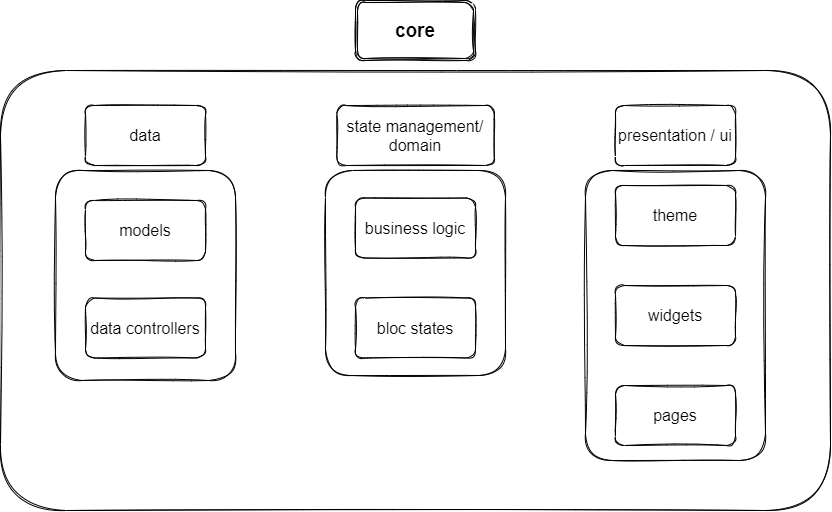

The diagram above was exported from draw.io. Its source (the exported page's mxGraphModel, read from the mxfile embedded in the PNG):
<mxGraphModel dx="1117" dy="641" grid="1" gridSize="10" guides="1" tooltips="1" connect="1" arrows="1" fold="1" page="1" pageScale="1" pageWidth="1169" pageHeight="827" math="0" shadow="0">
  <root>
    <mxCell id="0" />
    <mxCell id="1" parent="0" />
    <mxCell id="8RPQWFPaJGSfmrBunA93-31" value="" style="whiteSpace=wrap;html=1;fontSize=16;sketch=1;rounded=1;" vertex="1" parent="1">
      <mxGeometry x="25" y="290" width="830" height="440" as="geometry" />
    </mxCell>
    <mxCell id="8RPQWFPaJGSfmrBunA93-32" value="presentation / ui" style="whiteSpace=wrap;html=1;fontSize=16;sketch=1;rounded=1;" vertex="1" parent="1">
      <mxGeometry x="640" y="325" width="120" height="60" as="geometry" />
    </mxCell>
    <mxCell id="8RPQWFPaJGSfmrBunA93-33" value="" style="whiteSpace=wrap;html=1;fontSize=16;sketch=1;rounded=1;" vertex="1" parent="1">
      <mxGeometry x="80" y="390" width="180" height="210" as="geometry" />
    </mxCell>
    <mxCell id="8RPQWFPaJGSfmrBunA93-34" value="data controllers" style="whiteSpace=wrap;html=1;fontSize=16;sketch=1;rounded=1;" vertex="1" parent="1">
      <mxGeometry x="110" y="517.5" width="120" height="60" as="geometry" />
    </mxCell>
    <mxCell id="8RPQWFPaJGSfmrBunA93-35" value="models" style="whiteSpace=wrap;html=1;fontSize=16;sketch=1;rounded=1;" vertex="1" parent="1">
      <mxGeometry x="110" y="420" width="120" height="60" as="geometry" />
    </mxCell>
    <mxCell id="8RPQWFPaJGSfmrBunA93-36" value="data" style="whiteSpace=wrap;html=1;fontSize=16;sketch=1;rounded=1;" vertex="1" parent="1">
      <mxGeometry x="110" y="325" width="120" height="60" as="geometry" />
    </mxCell>
    <mxCell id="8RPQWFPaJGSfmrBunA93-37" value="" style="whiteSpace=wrap;html=1;fontSize=16;sketch=1;rounded=1;" vertex="1" parent="1">
      <mxGeometry x="350" y="390" width="180" height="205" as="geometry" />
    </mxCell>
    <mxCell id="8RPQWFPaJGSfmrBunA93-38" value="state management/&lt;br style=&quot;font-size: 16px;&quot;&gt;domain" style="whiteSpace=wrap;html=1;fontSize=16;sketch=1;rounded=1;" vertex="1" parent="1">
      <mxGeometry x="361.25" y="325" width="157.5" height="60" as="geometry" />
    </mxCell>
    <mxCell id="8RPQWFPaJGSfmrBunA93-39" value="business logic" style="whiteSpace=wrap;html=1;fontSize=16;sketch=1;rounded=1;" vertex="1" parent="1">
      <mxGeometry x="380" y="417.5" width="120" height="60" as="geometry" />
    </mxCell>
    <mxCell id="8RPQWFPaJGSfmrBunA93-40" value="bloc states" style="whiteSpace=wrap;html=1;fontSize=16;sketch=1;rounded=1;" vertex="1" parent="1">
      <mxGeometry x="380" y="517.5" width="120" height="60" as="geometry" />
    </mxCell>
    <mxCell id="8RPQWFPaJGSfmrBunA93-41" value="" style="whiteSpace=wrap;html=1;fontSize=16;sketch=1;rounded=1;" vertex="1" parent="1">
      <mxGeometry x="610" y="390" width="180" height="290" as="geometry" />
    </mxCell>
    <mxCell id="8RPQWFPaJGSfmrBunA93-42" value="theme" style="whiteSpace=wrap;html=1;fontSize=16;sketch=1;rounded=1;" vertex="1" parent="1">
      <mxGeometry x="640" y="405" width="120" height="60" as="geometry" />
    </mxCell>
    <mxCell id="8RPQWFPaJGSfmrBunA93-43" value="widgets" style="whiteSpace=wrap;html=1;fontSize=16;sketch=1;rounded=1;" vertex="1" parent="1">
      <mxGeometry x="640" y="505" width="120" height="60" as="geometry" />
    </mxCell>
    <mxCell id="8RPQWFPaJGSfmrBunA93-44" value="pages" style="whiteSpace=wrap;html=1;fontSize=16;sketch=1;rounded=1;" vertex="1" parent="1">
      <mxGeometry x="640" y="605" width="120" height="60" as="geometry" />
    </mxCell>
    <mxCell id="8RPQWFPaJGSfmrBunA93-45" value="&lt;font style=&quot;font-size: 19px&quot;&gt;&lt;b&gt;core&lt;/b&gt;&lt;/font&gt;" style="shape=ext;double=1;whiteSpace=wrap;html=1;fontSize=16;sketch=1;rounded=1;" vertex="1" parent="1">
      <mxGeometry x="380" y="220" width="120" height="60" as="geometry" />
    </mxCell>
  </root>
</mxGraphModel>